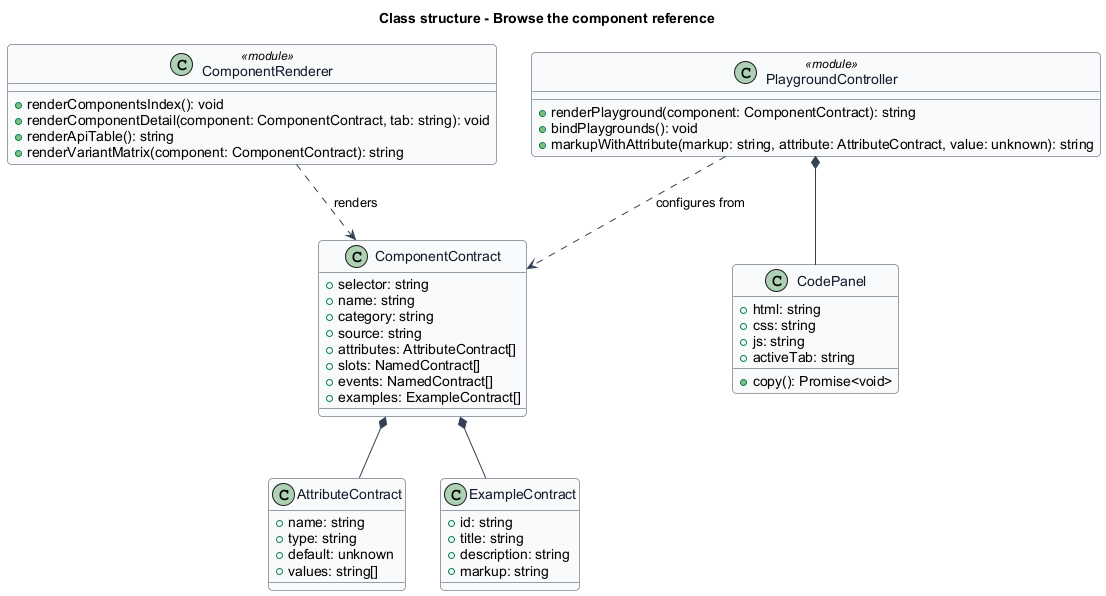

The diagram above was rendered by PlantUML. Its source (embedded in the PNG):
@startuml
skinparam backgroundColor #FFFFFF
skinparam shadowing false
skinparam roundcorner 8
skinparam defaultFontName Arial
skinparam ArrowColor #344054
skinparam class {
  BorderColor #344054
  FontColor #101828
  BackgroundColor #F9FAFB
}
title Class structure - Browse the component reference
class ComponentContract {
  +selector: string
  +name: string
  +category: string
  +source: string
  +attributes: AttributeContract[]
  +slots: NamedContract[]
  +events: NamedContract[]
  +examples: ExampleContract[]
}
class AttributeContract {
  +name: string
  +type: string
  +default: unknown
  +values: string[]
}
class ExampleContract {
  +id: string
  +title: string
  +description: string
  +markup: string
}
class ComponentRenderer <<module>> {
  +renderComponentsIndex(): void
  +renderComponentDetail(component: ComponentContract, tab: string): void
  +renderApiTable(): string
  +renderVariantMatrix(component: ComponentContract): string
}
class PlaygroundController <<module>> {
  +renderPlayground(component: ComponentContract): string
  +bindPlaygrounds(): void
  +markupWithAttribute(markup: string, attribute: AttributeContract, value: unknown): string
}
class CodePanel {
  +html: string
  +css: string
  +js: string
  +activeTab: string
  +copy(): Promise<void>
}
ComponentContract *-- AttributeContract
ComponentContract *-- ExampleContract
ComponentRenderer ..> ComponentContract : renders
PlaygroundController ..> ComponentContract : configures from
PlaygroundController *-- CodePanel
@enduml